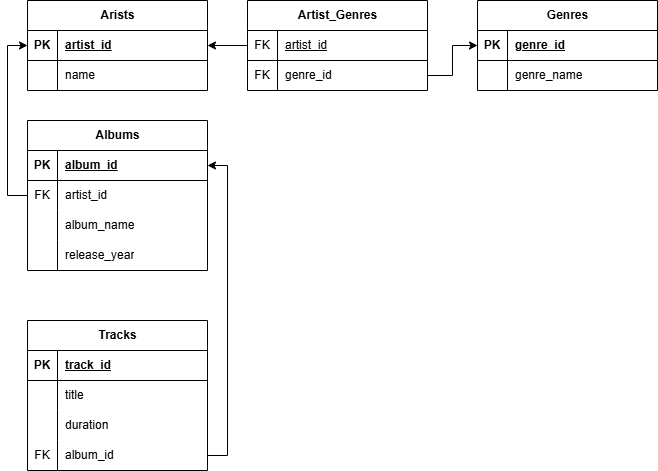

The diagram above was exported from draw.io. Its source (the exported page's mxGraphModel, read from the mxfile embedded in the PNG):
<mxGraphModel dx="784" dy="1136" grid="1" gridSize="10" guides="1" tooltips="1" connect="1" arrows="1" fold="1" page="1" pageScale="1" pageWidth="827" pageHeight="1169" math="0" shadow="0">
  <root>
    <mxCell id="0" />
    <mxCell id="1" parent="0" />
    <mxCell id="VixOTZBbqmB35RKmyyjK-38" parent="1" style="shape=table;startSize=30;container=1;collapsible=1;childLayout=tableLayout;fixedRows=1;rowLines=0;fontStyle=1;align=center;resizeLast=1;html=1;" value="Arists" vertex="1">
      <mxGeometry height="90" width="180" x="60" y="20" as="geometry" />
    </mxCell>
    <mxCell id="VixOTZBbqmB35RKmyyjK-39" parent="VixOTZBbqmB35RKmyyjK-38" style="shape=tableRow;horizontal=0;startSize=0;swimlaneHead=0;swimlaneBody=0;fillColor=none;collapsible=0;dropTarget=0;points=[[0,0.5],[1,0.5]];portConstraint=eastwest;top=0;left=0;right=0;bottom=1;" value="" vertex="1">
      <mxGeometry height="30" width="180" y="30" as="geometry" />
    </mxCell>
    <mxCell id="VixOTZBbqmB35RKmyyjK-40" parent="VixOTZBbqmB35RKmyyjK-39" style="shape=partialRectangle;connectable=0;fillColor=none;top=0;left=0;bottom=0;right=0;fontStyle=1;overflow=hidden;whiteSpace=wrap;html=1;" value="PK" vertex="1">
      <mxGeometry height="30" width="30" as="geometry">
        <mxRectangle height="30" width="30" as="alternateBounds" />
      </mxGeometry>
    </mxCell>
    <mxCell id="VixOTZBbqmB35RKmyyjK-41" parent="VixOTZBbqmB35RKmyyjK-39" style="shape=partialRectangle;connectable=0;fillColor=none;top=0;left=0;bottom=0;right=0;align=left;spacingLeft=6;fontStyle=5;overflow=hidden;whiteSpace=wrap;html=1;" value="artist_id" vertex="1">
      <mxGeometry height="30" width="150" x="30" as="geometry">
        <mxRectangle height="30" width="150" as="alternateBounds" />
      </mxGeometry>
    </mxCell>
    <mxCell id="VixOTZBbqmB35RKmyyjK-42" parent="VixOTZBbqmB35RKmyyjK-38" style="shape=tableRow;horizontal=0;startSize=0;swimlaneHead=0;swimlaneBody=0;fillColor=none;collapsible=0;dropTarget=0;points=[[0,0.5],[1,0.5]];portConstraint=eastwest;top=0;left=0;right=0;bottom=0;" value="" vertex="1">
      <mxGeometry height="30" width="180" y="60" as="geometry" />
    </mxCell>
    <mxCell id="VixOTZBbqmB35RKmyyjK-43" parent="VixOTZBbqmB35RKmyyjK-42" style="shape=partialRectangle;connectable=0;fillColor=none;top=0;left=0;bottom=0;right=0;editable=1;overflow=hidden;whiteSpace=wrap;html=1;" value="" vertex="1">
      <mxGeometry height="30" width="30" as="geometry">
        <mxRectangle height="30" width="30" as="alternateBounds" />
      </mxGeometry>
    </mxCell>
    <mxCell id="VixOTZBbqmB35RKmyyjK-44" parent="VixOTZBbqmB35RKmyyjK-42" style="shape=partialRectangle;connectable=0;fillColor=none;top=0;left=0;bottom=0;right=0;align=left;spacingLeft=6;overflow=hidden;whiteSpace=wrap;html=1;" value="name" vertex="1">
      <mxGeometry height="30" width="150" x="30" as="geometry">
        <mxRectangle height="30" width="150" as="alternateBounds" />
      </mxGeometry>
    </mxCell>
    <mxCell id="VixOTZBbqmB35RKmyyjK-51" parent="1" style="shape=table;startSize=30;container=1;collapsible=1;childLayout=tableLayout;fixedRows=1;rowLines=0;fontStyle=1;align=center;resizeLast=1;html=1;" value="Genres" vertex="1">
      <mxGeometry height="90" width="180" x="510" y="20" as="geometry" />
    </mxCell>
    <mxCell id="VixOTZBbqmB35RKmyyjK-52" parent="VixOTZBbqmB35RKmyyjK-51" style="shape=tableRow;horizontal=0;startSize=0;swimlaneHead=0;swimlaneBody=0;fillColor=none;collapsible=0;dropTarget=0;points=[[0,0.5],[1,0.5]];portConstraint=eastwest;top=0;left=0;right=0;bottom=1;" value="" vertex="1">
      <mxGeometry height="30" width="180" y="30" as="geometry" />
    </mxCell>
    <mxCell id="VixOTZBbqmB35RKmyyjK-53" parent="VixOTZBbqmB35RKmyyjK-52" style="shape=partialRectangle;connectable=0;fillColor=none;top=0;left=0;bottom=0;right=0;fontStyle=1;overflow=hidden;whiteSpace=wrap;html=1;" value="PK" vertex="1">
      <mxGeometry height="30" width="30" as="geometry">
        <mxRectangle height="30" width="30" as="alternateBounds" />
      </mxGeometry>
    </mxCell>
    <mxCell id="VixOTZBbqmB35RKmyyjK-54" parent="VixOTZBbqmB35RKmyyjK-52" style="shape=partialRectangle;connectable=0;fillColor=none;top=0;left=0;bottom=0;right=0;align=left;spacingLeft=6;fontStyle=5;overflow=hidden;whiteSpace=wrap;html=1;" value="genre_id" vertex="1">
      <mxGeometry height="30" width="150" x="30" as="geometry">
        <mxRectangle height="30" width="150" as="alternateBounds" />
      </mxGeometry>
    </mxCell>
    <mxCell id="VixOTZBbqmB35RKmyyjK-55" parent="VixOTZBbqmB35RKmyyjK-51" style="shape=tableRow;horizontal=0;startSize=0;swimlaneHead=0;swimlaneBody=0;fillColor=none;collapsible=0;dropTarget=0;points=[[0,0.5],[1,0.5]];portConstraint=eastwest;top=0;left=0;right=0;bottom=0;" value="" vertex="1">
      <mxGeometry height="30" width="180" y="60" as="geometry" />
    </mxCell>
    <mxCell id="VixOTZBbqmB35RKmyyjK-56" parent="VixOTZBbqmB35RKmyyjK-55" style="shape=partialRectangle;connectable=0;fillColor=none;top=0;left=0;bottom=0;right=0;editable=1;overflow=hidden;whiteSpace=wrap;html=1;" value="" vertex="1">
      <mxGeometry height="30" width="30" as="geometry">
        <mxRectangle height="30" width="30" as="alternateBounds" />
      </mxGeometry>
    </mxCell>
    <mxCell id="VixOTZBbqmB35RKmyyjK-57" parent="VixOTZBbqmB35RKmyyjK-55" style="shape=partialRectangle;connectable=0;fillColor=none;top=0;left=0;bottom=0;right=0;align=left;spacingLeft=6;overflow=hidden;whiteSpace=wrap;html=1;" value="genre_name" vertex="1">
      <mxGeometry height="30" width="150" x="30" as="geometry">
        <mxRectangle height="30" width="150" as="alternateBounds" />
      </mxGeometry>
    </mxCell>
    <mxCell id="VixOTZBbqmB35RKmyyjK-77" parent="1" style="shape=table;startSize=30;container=1;collapsible=1;childLayout=tableLayout;fixedRows=1;rowLines=0;fontStyle=1;align=center;resizeLast=1;html=1;" value="Tracks" vertex="1">
      <mxGeometry height="150" width="180" x="60" y="340" as="geometry" />
    </mxCell>
    <mxCell id="VixOTZBbqmB35RKmyyjK-78" parent="VixOTZBbqmB35RKmyyjK-77" style="shape=tableRow;horizontal=0;startSize=0;swimlaneHead=0;swimlaneBody=0;fillColor=none;collapsible=0;dropTarget=0;points=[[0,0.5],[1,0.5]];portConstraint=eastwest;top=0;left=0;right=0;bottom=1;" value="" vertex="1">
      <mxGeometry height="30" width="180" y="30" as="geometry" />
    </mxCell>
    <mxCell id="VixOTZBbqmB35RKmyyjK-79" parent="VixOTZBbqmB35RKmyyjK-78" style="shape=partialRectangle;connectable=0;fillColor=none;top=0;left=0;bottom=0;right=0;fontStyle=1;overflow=hidden;whiteSpace=wrap;html=1;" value="PK" vertex="1">
      <mxGeometry height="30" width="30" as="geometry">
        <mxRectangle height="30" width="30" as="alternateBounds" />
      </mxGeometry>
    </mxCell>
    <mxCell id="VixOTZBbqmB35RKmyyjK-80" parent="VixOTZBbqmB35RKmyyjK-78" style="shape=partialRectangle;connectable=0;fillColor=none;top=0;left=0;bottom=0;right=0;align=left;spacingLeft=6;fontStyle=5;overflow=hidden;whiteSpace=wrap;html=1;" value="track_id" vertex="1">
      <mxGeometry height="30" width="150" x="30" as="geometry">
        <mxRectangle height="30" width="150" as="alternateBounds" />
      </mxGeometry>
    </mxCell>
    <mxCell id="VixOTZBbqmB35RKmyyjK-81" parent="VixOTZBbqmB35RKmyyjK-77" style="shape=tableRow;horizontal=0;startSize=0;swimlaneHead=0;swimlaneBody=0;fillColor=none;collapsible=0;dropTarget=0;points=[[0,0.5],[1,0.5]];portConstraint=eastwest;top=0;left=0;right=0;bottom=0;" value="" vertex="1">
      <mxGeometry height="30" width="180" y="60" as="geometry" />
    </mxCell>
    <mxCell id="VixOTZBbqmB35RKmyyjK-82" parent="VixOTZBbqmB35RKmyyjK-81" style="shape=partialRectangle;connectable=0;fillColor=none;top=0;left=0;bottom=0;right=0;editable=1;overflow=hidden;whiteSpace=wrap;html=1;" value="" vertex="1">
      <mxGeometry height="30" width="30" as="geometry">
        <mxRectangle height="30" width="30" as="alternateBounds" />
      </mxGeometry>
    </mxCell>
    <mxCell id="VixOTZBbqmB35RKmyyjK-83" parent="VixOTZBbqmB35RKmyyjK-81" style="shape=partialRectangle;connectable=0;fillColor=none;top=0;left=0;bottom=0;right=0;align=left;spacingLeft=6;overflow=hidden;whiteSpace=wrap;html=1;" value="title" vertex="1">
      <mxGeometry height="30" width="150" x="30" as="geometry">
        <mxRectangle height="30" width="150" as="alternateBounds" />
      </mxGeometry>
    </mxCell>
    <mxCell id="VixOTZBbqmB35RKmyyjK-84" parent="VixOTZBbqmB35RKmyyjK-77" style="shape=tableRow;horizontal=0;startSize=0;swimlaneHead=0;swimlaneBody=0;fillColor=none;collapsible=0;dropTarget=0;points=[[0,0.5],[1,0.5]];portConstraint=eastwest;top=0;left=0;right=0;bottom=0;" value="" vertex="1">
      <mxGeometry height="30" width="180" y="90" as="geometry" />
    </mxCell>
    <mxCell id="VixOTZBbqmB35RKmyyjK-85" parent="VixOTZBbqmB35RKmyyjK-84" style="shape=partialRectangle;connectable=0;fillColor=none;top=0;left=0;bottom=0;right=0;editable=1;overflow=hidden;whiteSpace=wrap;html=1;" value="" vertex="1">
      <mxGeometry height="30" width="30" as="geometry">
        <mxRectangle height="30" width="30" as="alternateBounds" />
      </mxGeometry>
    </mxCell>
    <mxCell id="VixOTZBbqmB35RKmyyjK-86" parent="VixOTZBbqmB35RKmyyjK-84" style="shape=partialRectangle;connectable=0;fillColor=none;top=0;left=0;bottom=0;right=0;align=left;spacingLeft=6;overflow=hidden;whiteSpace=wrap;html=1;" value="duration" vertex="1">
      <mxGeometry height="30" width="150" x="30" as="geometry">
        <mxRectangle height="30" width="150" as="alternateBounds" />
      </mxGeometry>
    </mxCell>
    <mxCell id="VixOTZBbqmB35RKmyyjK-87" parent="VixOTZBbqmB35RKmyyjK-77" style="shape=tableRow;horizontal=0;startSize=0;swimlaneHead=0;swimlaneBody=0;fillColor=none;collapsible=0;dropTarget=0;points=[[0,0.5],[1,0.5]];portConstraint=eastwest;top=0;left=0;right=0;bottom=0;" value="" vertex="1">
      <mxGeometry height="30" width="180" y="120" as="geometry" />
    </mxCell>
    <mxCell id="VixOTZBbqmB35RKmyyjK-88" parent="VixOTZBbqmB35RKmyyjK-87" style="shape=partialRectangle;connectable=0;fillColor=none;top=0;left=0;bottom=0;right=0;editable=1;overflow=hidden;whiteSpace=wrap;html=1;" value="FK" vertex="1">
      <mxGeometry height="30" width="30" as="geometry">
        <mxRectangle height="30" width="30" as="alternateBounds" />
      </mxGeometry>
    </mxCell>
    <mxCell id="VixOTZBbqmB35RKmyyjK-89" parent="VixOTZBbqmB35RKmyyjK-87" style="shape=partialRectangle;connectable=0;fillColor=none;top=0;left=0;bottom=0;right=0;align=left;spacingLeft=6;overflow=hidden;whiteSpace=wrap;html=1;" value="album_id" vertex="1">
      <mxGeometry height="30" width="150" x="30" as="geometry">
        <mxRectangle height="30" width="150" as="alternateBounds" />
      </mxGeometry>
    </mxCell>
    <mxCell id="VixOTZBbqmB35RKmyyjK-146" edge="1" parent="1" style="edgeStyle=orthogonalEdgeStyle;rounded=0;orthogonalLoop=1;jettySize=auto;html=1;exitX=1;exitY=0.5;exitDx=0;exitDy=0;entryX=0;entryY=0.5;entryDx=0;entryDy=0;" target="VixOTZBbqmB35RKmyyjK-52">
      <mxGeometry relative="1" as="geometry" />
    </mxCell>
    <mxCell id="VixOTZBbqmB35RKmyyjK-147" edge="1" parent="1" style="edgeStyle=orthogonalEdgeStyle;rounded=0;orthogonalLoop=1;jettySize=auto;html=1;exitX=1;exitY=0.5;exitDx=0;exitDy=0;entryX=1;entryY=0.5;entryDx=0;entryDy=0;" target="VixOTZBbqmB35RKmyyjK-65">
      <mxGeometry relative="1" as="geometry" />
    </mxCell>
    <mxCell id="VixOTZBbqmB35RKmyyjK-153" edge="1" parent="1" source="VixOTZBbqmB35RKmyyjK-78" style="edgeStyle=orthogonalEdgeStyle;rounded=0;orthogonalLoop=1;jettySize=auto;html=1;exitX=1;exitY=0.5;exitDx=0;exitDy=0;entryX=1;entryY=0.5;entryDx=0;entryDy=0;">
      <mxGeometry relative="1" as="geometry" />
    </mxCell>
    <mxCell id="iDllhsZVbhocM1m1oROE-1" edge="1" parent="1" style="edgeStyle=orthogonalEdgeStyle;rounded=0;orthogonalLoop=1;jettySize=auto;html=1;exitX=0;exitY=0.5;exitDx=0;exitDy=0;entryX=0;entryY=0.5;entryDx=0;entryDy=0;" target="VixOTZBbqmB35RKmyyjK-39">
      <mxGeometry relative="1" as="geometry" />
    </mxCell>
    <mxCell id="iDllhsZVbhocM1m1oROE-4" edge="1" parent="1" style="edgeStyle=orthogonalEdgeStyle;rounded=0;orthogonalLoop=1;jettySize=auto;html=1;exitX=1;exitY=0.5;exitDx=0;exitDy=0;entryX=1;entryY=0.5;entryDx=0;entryDy=0;" target="VixOTZBbqmB35RKmyyjK-52">
      <mxGeometry relative="1" as="geometry" />
    </mxCell>
    <mxCell id="iDllhsZVbhocM1m1oROE-15" parent="1" style="shape=table;startSize=30;container=1;collapsible=1;childLayout=tableLayout;fixedRows=1;rowLines=0;fontStyle=1;align=center;resizeLast=1;html=1;" value="Artist_Genres" vertex="1">
      <mxGeometry height="90" width="180" x="280" y="20" as="geometry" />
    </mxCell>
    <mxCell id="iDllhsZVbhocM1m1oROE-16" parent="iDllhsZVbhocM1m1oROE-15" style="shape=tableRow;horizontal=0;startSize=0;swimlaneHead=0;swimlaneBody=0;fillColor=none;collapsible=0;dropTarget=0;points=[[0,0.5],[1,0.5]];portConstraint=eastwest;top=0;left=0;right=0;bottom=1;" value="" vertex="1">
      <mxGeometry height="30" width="180" y="30" as="geometry" />
    </mxCell>
    <mxCell id="iDllhsZVbhocM1m1oROE-17" parent="iDllhsZVbhocM1m1oROE-16" style="shape=partialRectangle;connectable=0;fillColor=none;top=0;left=0;bottom=0;right=0;fontStyle=1;overflow=hidden;whiteSpace=wrap;html=1;" value="&lt;span style=&quot;font-weight: normal;&quot;&gt;FK&lt;/span&gt;" vertex="1">
      <mxGeometry height="30" width="30" as="geometry">
        <mxRectangle height="30" width="30" as="alternateBounds" />
      </mxGeometry>
    </mxCell>
    <mxCell id="iDllhsZVbhocM1m1oROE-18" parent="iDllhsZVbhocM1m1oROE-16" style="shape=partialRectangle;connectable=0;fillColor=none;top=0;left=0;bottom=0;right=0;align=left;spacingLeft=6;fontStyle=5;overflow=hidden;whiteSpace=wrap;html=1;" value="&lt;span style=&quot;font-weight: normal;&quot;&gt;artist_id&lt;/span&gt;" vertex="1">
      <mxGeometry height="30" width="150" x="30" as="geometry">
        <mxRectangle height="30" width="150" as="alternateBounds" />
      </mxGeometry>
    </mxCell>
    <mxCell id="iDllhsZVbhocM1m1oROE-19" parent="iDllhsZVbhocM1m1oROE-15" style="shape=tableRow;horizontal=0;startSize=0;swimlaneHead=0;swimlaneBody=0;fillColor=none;collapsible=0;dropTarget=0;points=[[0,0.5],[1,0.5]];portConstraint=eastwest;top=0;left=0;right=0;bottom=0;" value="" vertex="1">
      <mxGeometry height="30" width="180" y="60" as="geometry" />
    </mxCell>
    <mxCell id="iDllhsZVbhocM1m1oROE-20" parent="iDllhsZVbhocM1m1oROE-19" style="shape=partialRectangle;connectable=0;fillColor=none;top=0;left=0;bottom=0;right=0;editable=1;overflow=hidden;whiteSpace=wrap;html=1;" value="FK" vertex="1">
      <mxGeometry height="30" width="30" as="geometry">
        <mxRectangle height="30" width="30" as="alternateBounds" />
      </mxGeometry>
    </mxCell>
    <mxCell id="iDllhsZVbhocM1m1oROE-21" parent="iDllhsZVbhocM1m1oROE-19" style="shape=partialRectangle;connectable=0;fillColor=none;top=0;left=0;bottom=0;right=0;align=left;spacingLeft=6;overflow=hidden;whiteSpace=wrap;html=1;" value="genre_id" vertex="1">
      <mxGeometry height="30" width="150" x="30" as="geometry">
        <mxRectangle height="30" width="150" as="alternateBounds" />
      </mxGeometry>
    </mxCell>
    <mxCell id="cFVn9TXbbnWiwlyl-W88-51" edge="1" parent="1" source="iDllhsZVbhocM1m1oROE-19" style="edgeStyle=orthogonalEdgeStyle;rounded=0;orthogonalLoop=1;jettySize=auto;html=1;exitX=1;exitY=0.5;exitDx=0;exitDy=0;entryX=0;entryY=0.5;entryDx=0;entryDy=0;" target="VixOTZBbqmB35RKmyyjK-52">
      <mxGeometry relative="1" as="geometry" />
    </mxCell>
    <mxCell id="cFVn9TXbbnWiwlyl-W88-52" edge="1" parent="1" source="iDllhsZVbhocM1m1oROE-16" style="edgeStyle=orthogonalEdgeStyle;rounded=0;orthogonalLoop=1;jettySize=auto;html=1;exitX=0;exitY=0.5;exitDx=0;exitDy=0;entryX=1;entryY=0.5;entryDx=0;entryDy=0;" target="VixOTZBbqmB35RKmyyjK-39">
      <mxGeometry relative="1" as="geometry" />
    </mxCell>
    <mxCell id="nNWfxJQH8YupBoaSCIUt-1" edge="1" parent="1" source="VixOTZBbqmB35RKmyyjK-87" style="edgeStyle=orthogonalEdgeStyle;rounded=0;orthogonalLoop=1;jettySize=auto;html=1;exitX=1;exitY=0.5;exitDx=0;exitDy=0;entryX=1;entryY=0.5;entryDx=0;entryDy=0;" target="VixOTZBbqmB35RKmyyjK-65">
      <mxGeometry relative="1" as="geometry" />
    </mxCell>
    <mxCell id="VixOTZBbqmB35RKmyyjK-64" parent="1" style="shape=table;startSize=30;container=1;collapsible=1;childLayout=tableLayout;fixedRows=1;rowLines=0;fontStyle=1;align=center;resizeLast=1;html=1;" value="Albums" vertex="1">
      <mxGeometry height="150" width="180" x="60" y="140" as="geometry" />
    </mxCell>
    <mxCell id="VixOTZBbqmB35RKmyyjK-65" parent="VixOTZBbqmB35RKmyyjK-64" style="shape=tableRow;horizontal=0;startSize=0;swimlaneHead=0;swimlaneBody=0;fillColor=none;collapsible=0;dropTarget=0;points=[[0,0.5],[1,0.5]];portConstraint=eastwest;top=0;left=0;right=0;bottom=1;" value="" vertex="1">
      <mxGeometry height="30" width="180" y="30" as="geometry" />
    </mxCell>
    <mxCell id="VixOTZBbqmB35RKmyyjK-66" parent="VixOTZBbqmB35RKmyyjK-65" style="shape=partialRectangle;connectable=0;fillColor=none;top=0;left=0;bottom=0;right=0;fontStyle=1;overflow=hidden;whiteSpace=wrap;html=1;" value="PK" vertex="1">
      <mxGeometry height="30" width="30" as="geometry">
        <mxRectangle height="30" width="30" as="alternateBounds" />
      </mxGeometry>
    </mxCell>
    <mxCell id="VixOTZBbqmB35RKmyyjK-67" parent="VixOTZBbqmB35RKmyyjK-65" style="shape=partialRectangle;connectable=0;fillColor=none;top=0;left=0;bottom=0;right=0;align=left;spacingLeft=6;fontStyle=5;overflow=hidden;whiteSpace=wrap;html=1;" value="album_id" vertex="1">
      <mxGeometry height="30" width="150" x="30" as="geometry">
        <mxRectangle height="30" width="150" as="alternateBounds" />
      </mxGeometry>
    </mxCell>
    <mxCell id="VixOTZBbqmB35RKmyyjK-96" parent="VixOTZBbqmB35RKmyyjK-64" style="shape=tableRow;horizontal=0;startSize=0;swimlaneHead=0;swimlaneBody=0;fillColor=none;collapsible=0;dropTarget=0;points=[[0,0.5],[1,0.5]];portConstraint=eastwest;top=0;left=0;right=0;bottom=0;" vertex="1">
      <mxGeometry height="30" width="180" y="60" as="geometry" />
    </mxCell>
    <mxCell id="VixOTZBbqmB35RKmyyjK-97" parent="VixOTZBbqmB35RKmyyjK-96" style="shape=partialRectangle;connectable=0;fillColor=none;top=0;left=0;bottom=0;right=0;editable=1;overflow=hidden;whiteSpace=wrap;html=1;" value="FK" vertex="1">
      <mxGeometry height="30" width="30" as="geometry">
        <mxRectangle height="30" width="30" as="alternateBounds" />
      </mxGeometry>
    </mxCell>
    <mxCell id="VixOTZBbqmB35RKmyyjK-98" parent="VixOTZBbqmB35RKmyyjK-96" style="shape=partialRectangle;connectable=0;fillColor=none;top=0;left=0;bottom=0;right=0;align=left;spacingLeft=6;overflow=hidden;whiteSpace=wrap;html=1;" value="artist_id" vertex="1">
      <mxGeometry height="30" width="150" x="30" as="geometry">
        <mxRectangle height="30" width="150" as="alternateBounds" />
      </mxGeometry>
    </mxCell>
    <mxCell id="iDllhsZVbhocM1m1oROE-5" parent="VixOTZBbqmB35RKmyyjK-64" style="shape=tableRow;horizontal=0;startSize=0;swimlaneHead=0;swimlaneBody=0;fillColor=none;collapsible=0;dropTarget=0;points=[[0,0.5],[1,0.5]];portConstraint=eastwest;top=0;left=0;right=0;bottom=0;" vertex="1">
      <mxGeometry height="30" width="180" y="90" as="geometry" />
    </mxCell>
    <mxCell id="iDllhsZVbhocM1m1oROE-6" parent="iDllhsZVbhocM1m1oROE-5" style="shape=partialRectangle;connectable=0;fillColor=none;top=0;left=0;bottom=0;right=0;editable=1;overflow=hidden;whiteSpace=wrap;html=1;" vertex="1">
      <mxGeometry height="30" width="30" as="geometry">
        <mxRectangle height="30" width="30" as="alternateBounds" />
      </mxGeometry>
    </mxCell>
    <mxCell id="iDllhsZVbhocM1m1oROE-7" parent="iDllhsZVbhocM1m1oROE-5" style="shape=partialRectangle;connectable=0;fillColor=none;top=0;left=0;bottom=0;right=0;align=left;spacingLeft=6;overflow=hidden;whiteSpace=wrap;html=1;" value="album_name" vertex="1">
      <mxGeometry height="30" width="150" x="30" as="geometry">
        <mxRectangle height="30" width="150" as="alternateBounds" />
      </mxGeometry>
    </mxCell>
    <mxCell id="nNWfxJQH8YupBoaSCIUt-2" parent="VixOTZBbqmB35RKmyyjK-64" style="shape=tableRow;horizontal=0;startSize=0;swimlaneHead=0;swimlaneBody=0;fillColor=none;collapsible=0;dropTarget=0;points=[[0,0.5],[1,0.5]];portConstraint=eastwest;top=0;left=0;right=0;bottom=0;" vertex="1">
      <mxGeometry height="30" width="180" y="120" as="geometry" />
    </mxCell>
    <mxCell id="nNWfxJQH8YupBoaSCIUt-3" parent="nNWfxJQH8YupBoaSCIUt-2" style="shape=partialRectangle;connectable=0;fillColor=none;top=0;left=0;bottom=0;right=0;editable=1;overflow=hidden;whiteSpace=wrap;html=1;" vertex="1">
      <mxGeometry height="30" width="30" as="geometry">
        <mxRectangle height="30" width="30" as="alternateBounds" />
      </mxGeometry>
    </mxCell>
    <mxCell id="nNWfxJQH8YupBoaSCIUt-4" parent="nNWfxJQH8YupBoaSCIUt-2" style="shape=partialRectangle;connectable=0;fillColor=none;top=0;left=0;bottom=0;right=0;align=left;spacingLeft=6;overflow=hidden;whiteSpace=wrap;html=1;" value="release_year" vertex="1">
      <mxGeometry height="30" width="150" x="30" as="geometry">
        <mxRectangle height="30" width="150" as="alternateBounds" />
      </mxGeometry>
    </mxCell>
    <mxCell id="nNWfxJQH8YupBoaSCIUt-17" edge="1" parent="1" source="VixOTZBbqmB35RKmyyjK-96" style="edgeStyle=orthogonalEdgeStyle;rounded=0;orthogonalLoop=1;jettySize=auto;html=1;exitX=0;exitY=0.5;exitDx=0;exitDy=0;entryX=0;entryY=0.5;entryDx=0;entryDy=0;" target="VixOTZBbqmB35RKmyyjK-39">
      <mxGeometry relative="1" as="geometry" />
    </mxCell>
  </root>
</mxGraphModel>